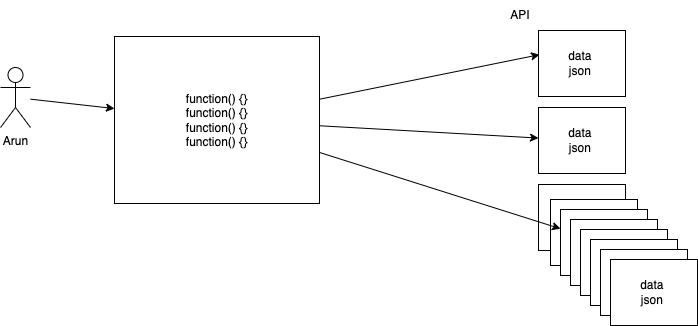

The diagram above was exported from draw.io. Its source (the exported page's mxGraphModel, read from the mxfile embedded in the PNG):
<mxGraphModel dx="791" dy="531" grid="0" gridSize="10" guides="1" tooltips="1" connect="1" arrows="1" fold="1" page="0" pageScale="1" pageWidth="827" pageHeight="1169" math="0" shadow="0">
  <root>
    <mxCell id="0" />
    <mxCell id="1" parent="0" />
    <mxCell id="2" value="API" style="text;html=1;strokeColor=none;fillColor=none;align=center;verticalAlign=middle;whiteSpace=wrap;rounded=0;" vertex="1" parent="1">
      <mxGeometry x="768" y="233" width="60" height="30" as="geometry" />
    </mxCell>
    <mxCell id="3" value="data&amp;nbsp;&lt;br&gt;json&amp;nbsp;" style="rounded=0;whiteSpace=wrap;html=1;" vertex="1" parent="1">
      <mxGeometry x="816" y="263" width="87" height="66" as="geometry" />
    </mxCell>
    <mxCell id="4" value="data&amp;nbsp;&lt;br&gt;json&amp;nbsp;" style="rounded=0;whiteSpace=wrap;html=1;" vertex="1" parent="1">
      <mxGeometry x="816" y="340" width="87" height="66" as="geometry" />
    </mxCell>
    <mxCell id="5" value="data&amp;nbsp;&lt;br&gt;json&amp;nbsp;" style="rounded=0;whiteSpace=wrap;html=1;" vertex="1" parent="1">
      <mxGeometry x="816" y="417" width="87" height="66" as="geometry" />
    </mxCell>
    <mxCell id="6" value="data&amp;nbsp;&lt;br&gt;json&amp;nbsp;" style="rounded=0;whiteSpace=wrap;html=1;" vertex="1" parent="1">
      <mxGeometry x="828" y="432" width="87" height="66" as="geometry" />
    </mxCell>
    <mxCell id="7" value="data&amp;nbsp;&lt;br&gt;json&amp;nbsp;" style="rounded=0;whiteSpace=wrap;html=1;" vertex="1" parent="1">
      <mxGeometry x="838" y="442" width="87" height="66" as="geometry" />
    </mxCell>
    <mxCell id="8" value="data&amp;nbsp;&lt;br&gt;json&amp;nbsp;" style="rounded=0;whiteSpace=wrap;html=1;" vertex="1" parent="1">
      <mxGeometry x="848" y="452" width="87" height="66" as="geometry" />
    </mxCell>
    <mxCell id="9" value="data&amp;nbsp;&lt;br&gt;json&amp;nbsp;" style="rounded=0;whiteSpace=wrap;html=1;" vertex="1" parent="1">
      <mxGeometry x="858" y="462" width="87" height="66" as="geometry" />
    </mxCell>
    <mxCell id="10" value="data&amp;nbsp;&lt;br&gt;json&amp;nbsp;" style="rounded=0;whiteSpace=wrap;html=1;" vertex="1" parent="1">
      <mxGeometry x="868" y="472" width="87" height="66" as="geometry" />
    </mxCell>
    <mxCell id="11" value="data&amp;nbsp;&lt;br&gt;json&amp;nbsp;" style="rounded=0;whiteSpace=wrap;html=1;" vertex="1" parent="1">
      <mxGeometry x="878" y="482" width="87" height="66" as="geometry" />
    </mxCell>
    <mxCell id="12" value="data&amp;nbsp;&lt;br&gt;json&amp;nbsp;" style="rounded=0;whiteSpace=wrap;html=1;" vertex="1" parent="1">
      <mxGeometry x="888" y="492" width="87" height="66" as="geometry" />
    </mxCell>
    <mxCell id="15" style="edgeStyle=none;html=1;" edge="1" parent="1" source="14" target="16">
      <mxGeometry relative="1" as="geometry">
        <mxPoint x="410.3374938964844" y="330" as="targetPoint" />
      </mxGeometry>
    </mxCell>
    <mxCell id="14" value="Arun" style="shape=umlActor;verticalLabelPosition=bottom;verticalAlign=top;html=1;outlineConnect=0;" vertex="1" parent="1">
      <mxGeometry x="278" y="300" width="30" height="60" as="geometry" />
    </mxCell>
    <mxCell id="17" style="edgeStyle=none;html=1;entryX=0.012;entryY=0.366;entryDx=0;entryDy=0;entryPerimeter=0;" edge="1" parent="1" source="16" target="3">
      <mxGeometry relative="1" as="geometry" />
    </mxCell>
    <mxCell id="18" style="edgeStyle=none;html=1;" edge="1" parent="1" source="16" target="4">
      <mxGeometry relative="1" as="geometry" />
    </mxCell>
    <mxCell id="19" style="edgeStyle=none;html=1;" edge="1" parent="1" source="16" target="7">
      <mxGeometry relative="1" as="geometry" />
    </mxCell>
    <mxCell id="16" value="function() {}&lt;br&gt;function() {}&lt;br&gt;function() {}&lt;br&gt;function() {}" style="rounded=0;whiteSpace=wrap;html=1;" vertex="1" parent="1">
      <mxGeometry x="392" y="269" width="205" height="167" as="geometry" />
    </mxCell>
  </root>
</mxGraphModel>